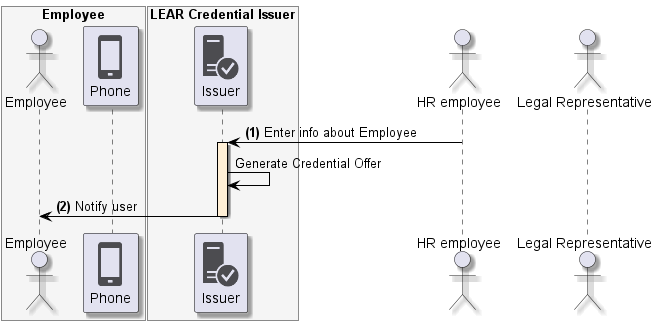

The diagram above was rendered by PlantUML. Its source (embedded in the PNG):
@startuml
skinparam shadowing true
skinparam ParticipantBorderColor black
skinparam arrowcolor black
skinparam SequenceLifeLineBorderColor black
skinparam SequenceLifeLineBackgroundColor PapayaWhip
!include <tupadr3/common>
!include <office/Servers/database_server>
!include <office/Servers/application_server>
!include <office/Concepts/firewall_orange>
!include <office/Clouds/cloud_disaster_red>
!include <office/Devices/cell_phone_generic>
!include <office/Devices/device_laptop>
!include <office/Security/trusted_application_server>
!include <office/Users/user>

box "Employee" #WhiteSmoke
    actor "Employee" as user
    participant "<$cell_phone_generic>\nPhone" as wallet
end box

box "LEAR Credential Issuer" #WhiteSmoke
    participant "<$trusted_application_server>\nIssuer" as issuer
end box

actor "HR employee" as hr
actor "Legal Representative" as representative

hr -> issuer++: **(1)** Enter info about Employee
issuer -> issuer: Generate Credential Offer
issuer -> user--: **(2)** Notify user
@enduml